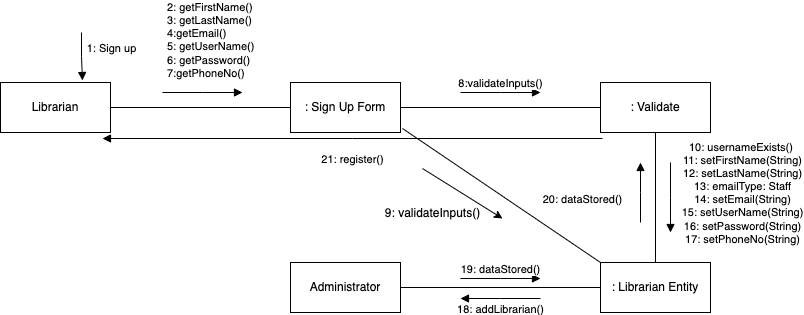

The diagram above was exported from draw.io. Its source (the exported page's mxGraphModel, read from the mxfile embedded in the PNG):
<mxGraphModel dx="1306" dy="779" grid="1" gridSize="10" guides="1" tooltips="1" connect="1" arrows="1" fold="1" page="1" pageScale="1" pageWidth="850" pageHeight="1100" math="0" shadow="0">
  <root>
    <mxCell id="0" />
    <mxCell id="1" parent="0" />
    <mxCell id="4n6FDGxXX9W6GBRM0z6C-1" value="Librarian" style="html=1;whiteSpace=wrap;" parent="1" vertex="1">
      <mxGeometry x="38" y="94" width="110" height="50" as="geometry" />
    </mxCell>
    <mxCell id="4n6FDGxXX9W6GBRM0z6C-2" value=": Sign Up Form" style="html=1;whiteSpace=wrap;" parent="1" vertex="1">
      <mxGeometry x="328" y="94" width="110" height="50" as="geometry" />
    </mxCell>
    <mxCell id="4n6FDGxXX9W6GBRM0z6C-3" value=": Validate" style="html=1;whiteSpace=wrap;" parent="1" vertex="1">
      <mxGeometry x="638" y="94" width="110" height="50" as="geometry" />
    </mxCell>
    <mxCell id="4n6FDGxXX9W6GBRM0z6C-4" value=": Librarian Entity" style="html=1;whiteSpace=wrap;" parent="1" vertex="1">
      <mxGeometry x="638" y="274" width="110" height="50" as="geometry" />
    </mxCell>
    <mxCell id="4n6FDGxXX9W6GBRM0z6C-5" value="1: Sign up" style="html=1;verticalAlign=bottom;endArrow=block;edgeStyle=elbowEdgeStyle;elbow=vertical;curved=0;rounded=0;entryX=0.827;entryY=-0.04;entryDx=0;entryDy=0;entryPerimeter=0;" parent="1" edge="1">
      <mxGeometry x="0.0762" y="29" width="80" relative="1" as="geometry">
        <mxPoint x="119" y="44" as="sourcePoint" />
        <mxPoint x="119.97000000000003" y="92" as="targetPoint" />
        <mxPoint as="offset" />
      </mxGeometry>
    </mxCell>
    <mxCell id="4n6FDGxXX9W6GBRM0z6C-6" value="2: getFirstName()&lt;br&gt;3: getLastName()&lt;br&gt;4:getEmail()&lt;br&gt;5: getUserName()&lt;br&gt;6: getPassword()&lt;br&gt;&lt;div style=&quot;&quot;&gt;7:getPhoneNo()&lt;/div&gt;" style="html=1;verticalAlign=bottom;endArrow=block;edgeStyle=elbowEdgeStyle;elbow=vertical;curved=0;rounded=0;align=left;" parent="1" edge="1">
      <mxGeometry x="-0.925" y="10" width="80" relative="1" as="geometry">
        <mxPoint x="200" y="104" as="sourcePoint" />
        <mxPoint x="280" y="104" as="targetPoint" />
        <mxPoint as="offset" />
      </mxGeometry>
    </mxCell>
    <mxCell id="4n6FDGxXX9W6GBRM0z6C-8" value="" style="line;strokeWidth=1;fillColor=none;align=left;verticalAlign=middle;spacingTop=-1;spacingLeft=3;spacingRight=3;rotatable=0;labelPosition=right;points=[];portConstraint=eastwest;strokeColor=inherit;" parent="1" vertex="1">
      <mxGeometry x="148" y="115" width="180" height="8" as="geometry" />
    </mxCell>
    <mxCell id="4n6FDGxXX9W6GBRM0z6C-10" value="" style="line;strokeWidth=1;fillColor=none;align=left;verticalAlign=middle;spacingTop=-1;spacingLeft=3;spacingRight=3;rotatable=0;labelPosition=right;points=[];portConstraint=eastwest;strokeColor=inherit;" parent="1" vertex="1">
      <mxGeometry x="438" y="115" width="200" height="8" as="geometry" />
    </mxCell>
    <mxCell id="4n6FDGxXX9W6GBRM0z6C-12" value="8:validateInputs()" style="html=1;verticalAlign=bottom;endArrow=block;edgeStyle=elbowEdgeStyle;elbow=vertical;curved=0;rounded=0;" parent="1" edge="1">
      <mxGeometry width="80" relative="1" as="geometry">
        <mxPoint x="498" y="104" as="sourcePoint" />
        <mxPoint x="578" y="104" as="targetPoint" />
        <mxPoint as="offset" />
      </mxGeometry>
    </mxCell>
    <mxCell id="4n6FDGxXX9W6GBRM0z6C-13" value="21: register()&lt;br&gt;" style="html=1;verticalAlign=bottom;endArrow=block;edgeStyle=elbowEdgeStyle;elbow=vertical;curved=0;rounded=0;" parent="1" edge="1">
      <mxGeometry y="30" width="80" relative="1" as="geometry">
        <mxPoint x="640" y="150" as="sourcePoint" />
        <mxPoint x="140" y="150" as="targetPoint" />
        <mxPoint as="offset" />
      </mxGeometry>
    </mxCell>
    <mxCell id="4n6FDGxXX9W6GBRM0z6C-15" value="" style="endArrow=none;html=1;rounded=0;entryX=0.5;entryY=1;entryDx=0;entryDy=0;exitX=0.5;exitY=0;exitDx=0;exitDy=0;" parent="1" source="4n6FDGxXX9W6GBRM0z6C-4" target="4n6FDGxXX9W6GBRM0z6C-3" edge="1">
      <mxGeometry width="50" height="50" relative="1" as="geometry">
        <mxPoint x="658" y="244" as="sourcePoint" />
        <mxPoint x="708" y="194" as="targetPoint" />
      </mxGeometry>
    </mxCell>
    <mxCell id="4n6FDGxXX9W6GBRM0z6C-16" value="10: usernameExists()&amp;nbsp;&lt;br&gt;11: setFirstName(String)&lt;br&gt;12: setLastName(String)&lt;br&gt;13: emailType: Staff&lt;br&gt;14: setEmail(String)&lt;br&gt;15: setUserName(String)&lt;br&gt;16: setPassword(String)&lt;br&gt;17: setPhoneNo(String)" style="html=1;verticalAlign=bottom;endArrow=block;edgeStyle=elbowEdgeStyle;elbow=vertical;curved=0;rounded=0;" parent="1" edge="1">
      <mxGeometry x="1" y="74" width="80" relative="1" as="geometry">
        <mxPoint x="708" y="174" as="sourcePoint" />
        <mxPoint x="708" y="244" as="targetPoint" />
        <mxPoint x="-2" y="16" as="offset" />
      </mxGeometry>
    </mxCell>
    <mxCell id="4n6FDGxXX9W6GBRM0z6C-17" value="20: dataStored()" style="html=1;verticalAlign=bottom;endArrow=block;edgeStyle=elbowEdgeStyle;elbow=vertical;curved=0;rounded=0;" parent="1" edge="1">
      <mxGeometry x="-0.5333" y="58" width="80" relative="1" as="geometry">
        <mxPoint x="678" y="234" as="sourcePoint" />
        <mxPoint x="678" y="174" as="targetPoint" />
        <mxPoint as="offset" />
      </mxGeometry>
    </mxCell>
    <mxCell id="Ecq9wWa1UAgU48zP2Y1E-1" value="Administrator" style="html=1;whiteSpace=wrap;" parent="1" vertex="1">
      <mxGeometry x="328" y="274" width="110" height="50" as="geometry" />
    </mxCell>
    <mxCell id="Ecq9wWa1UAgU48zP2Y1E-2" value="" style="endArrow=none;html=1;rounded=0;exitX=1;exitY=0.5;exitDx=0;exitDy=0;entryX=0;entryY=0.5;entryDx=0;entryDy=0;" parent="1" source="Ecq9wWa1UAgU48zP2Y1E-1" target="4n6FDGxXX9W6GBRM0z6C-4" edge="1">
      <mxGeometry width="50" height="50" relative="1" as="geometry">
        <mxPoint x="528" y="304" as="sourcePoint" />
        <mxPoint x="578" y="254" as="targetPoint" />
      </mxGeometry>
    </mxCell>
    <mxCell id="Ecq9wWa1UAgU48zP2Y1E-3" value="18: addLibrarian()" style="html=1;verticalAlign=bottom;endArrow=block;edgeStyle=elbowEdgeStyle;elbow=vertical;curved=0;rounded=0;" parent="1" edge="1">
      <mxGeometry y="20" width="80" relative="1" as="geometry">
        <mxPoint x="578" y="310" as="sourcePoint" />
        <mxPoint x="498" y="310" as="targetPoint" />
        <mxPoint as="offset" />
      </mxGeometry>
    </mxCell>
    <mxCell id="Ecq9wWa1UAgU48zP2Y1E-4" value="19: dataStored()" style="html=1;verticalAlign=bottom;endArrow=block;edgeStyle=elbowEdgeStyle;elbow=vertical;curved=0;rounded=0;" parent="1" edge="1">
      <mxGeometry width="80" relative="1" as="geometry">
        <mxPoint x="498" y="290" as="sourcePoint" />
        <mxPoint x="578" y="290" as="targetPoint" />
        <mxPoint as="offset" />
      </mxGeometry>
    </mxCell>
    <mxCell id="ZXl1vCrtI-oD-5FeTAKA-2" value="" style="endArrow=none;html=1;rounded=0;entryX=0;entryY=0;entryDx=0;entryDy=0;" edge="1" parent="1" target="4n6FDGxXX9W6GBRM0z6C-4">
      <mxGeometry width="50" height="50" relative="1" as="geometry">
        <mxPoint x="440" y="140" as="sourcePoint" />
        <mxPoint x="490" y="100" as="targetPoint" />
      </mxGeometry>
    </mxCell>
    <mxCell id="ZXl1vCrtI-oD-5FeTAKA-3" value="" style="endArrow=classic;html=1;rounded=0;" edge="1" parent="1">
      <mxGeometry width="50" height="50" relative="1" as="geometry">
        <mxPoint x="460" y="180" as="sourcePoint" />
        <mxPoint x="540" y="230" as="targetPoint" />
      </mxGeometry>
    </mxCell>
    <mxCell id="ZXl1vCrtI-oD-5FeTAKA-4" value="9: validateInputs()" style="text;html=1;align=center;verticalAlign=middle;resizable=0;points=[];autosize=1;strokeColor=none;fillColor=none;" vertex="1" parent="1">
      <mxGeometry x="410" y="210" width="120" height="30" as="geometry" />
    </mxCell>
  </root>
</mxGraphModel>